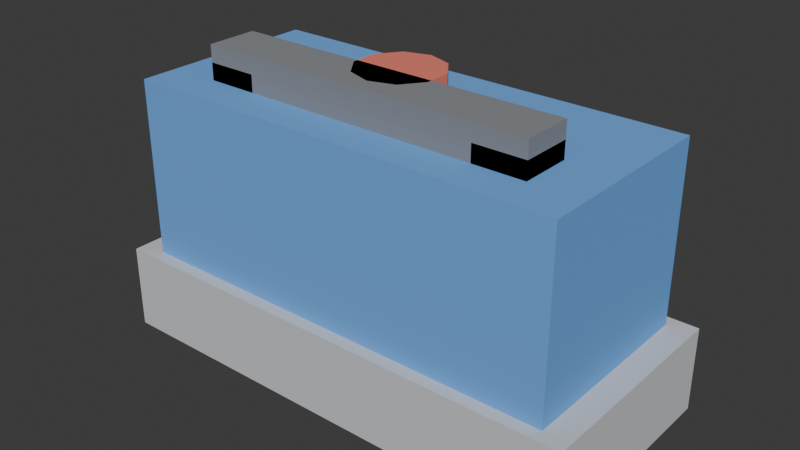 # Source: ELD_FERRO_v01.blend  (saved by Blender 4.2.66; exported with 4.5.12 LTS)
import bpy
from mathutils import Matrix  # noqa: F401  (used for matrix-valued properties, if any)

bpy.ops.wm.read_factory_settings(use_empty=True)
scene = bpy.context.scene
scene.name = 'Scene'

# ---- collections
col_collection = bpy.data.collections.new('Collection'); scene.collection.children.link(col_collection)

# ---- materials (node trees are filled in below, after node groups)
mat_polyroom_pbr = bpy.data.materials.new('Polyroom_PBR')

# ---- material node trees
mat_polyroom_pbr.use_nodes = True; mat_polyroom_pbr.node_tree.nodes.clear()
_N = mat_polyroom_pbr.node_tree.nodes; _L = mat_polyroom_pbr.node_tree.links
n0 = _N.new('ShaderNodeOutputMaterial'); n0.name = 'Material Output'; n0.location = (300, 0)
n1 = _N.new('ShaderNodeBsdfPrincipled'); n1.name = 'Principled BSDF'; n1.location = (0, 0)
n1.inputs[2].default_value = 0.8
n2 = _N.new('ShaderNodeVertexColor'); n2.name = 'Color Attribute'; n2.location = (-300, 0)
n2.layer_name = 'Color'
_L.new(n2.outputs[0], n1.inputs[0])
_L.new(n1.outputs[0], n0.inputs[0])
n0.is_active_output = True

# ---- world
world_world = bpy.data.worlds.new('World'); scene.world = world_world
world_world.use_nodes = True; world_world.node_tree.nodes.clear()
_N = world_world.node_tree.nodes; _L = world_world.node_tree.links
n0 = _N.new('ShaderNodeOutputWorld'); n0.name = 'World Output'; n0.location = (300, 300)
n1 = _N.new('ShaderNodeBackground'); n1.name = 'Background'; n1.location = (10, 300)
n1.inputs[0].default_value = (0.05088, 0.05088, 0.05088, 1.0)
_L.new(n1.outputs[0], n0.inputs[0])
n0.is_active_output = True
world_world.color = (0.05088, 0.05088, 0.05088)
world_world.sun_shadow_jitter_overblur = 0.0

# ---- meshes
me_eld_ferro_v01 = bpy.data.meshes.new('ELD_FERRO_v01')
me_eld_ferro_v01.from_pydata([(-0.145, -0.065, 0.0), (-0.145, -0.065, 0.05), (-0.145, 0.065, 0.0), (-0.145, 0.065, 0.05), (0.145, -0.065, 0.0), (0.145, -0.065, 0.05), (0.145, 0.065, 0.0), (0.145, 0.065, 0.05), (-0.13, -0.0575, 0.045), (-0.13, -0.0575, 0.155), (-0.13, 0.0575, 0.045), (-0.13, 0.0575, 0.155), (0.13, -0.0575, 0.045), (0.13, -0.0575, 0.155), (0.13, 0.0575, 0.045), (0.13, 0.0575, 0.155), (-0.1, -0.035, 0.145), (-0.1, -0.035, 0.175), (-0.1, -0.005, 0.145), (-0.1, -0.005, 0.175), (0.1, -0.035, 0.145), (0.1, -0.035, 0.175), (0.1, -0.005, 0.145), (0.1, -0.005, 0.175), (-0.1, -0.035, 0.055), (-0.1, -0.035, 0.165), (-0.1, -0.005, 0.055), (-0.1, -0.005, 0.165), (-0.07, -0.035, 0.055), (-0.07, -0.035, 0.165), (-0.07, -0.005, 0.055), (-0.07, -0.005, 0.165), (0.07, -0.035, 0.055), (0.07, -0.035, 0.165), (0.07, -0.005, 0.055), (0.07, -0.005, 0.165), (0.1, -0.035, 0.055), (0.1, -0.035, 0.165), (0.1, -0.005, 0.055), (0.1, -0.005, 0.165), (-0.05, 0.005, 0.105), (-0.05, 0.005, 0.135), (-0.05, 0.055, 0.105), (-0.05, 0.055, 0.135), (0.05, 0.005, 0.105), (0.05, 0.005, 0.135), (0.05, 0.055, 0.105), (0.05, 0.055, 0.135), (0.0, 0.025, 0.155), (0.0, 0.025, 0.175), (0.01469, 0.02023, 0.155), (0.01469, 0.02023, 0.175), (0.02378, 0.007725, 0.155), (0.02378, 0.007725, 0.175), (0.02378, -0.007725, 0.155), (0.02378, -0.007725, 0.175), (0.01469, -0.02023, 0.155), (0.01469, -0.02023, 0.175), (0.0, -0.025, 0.155), (0.0, -0.025, 0.175), (-0.01469, -0.02023, 0.155), (-0.01469, -0.02023, 0.175), (-0.02378, -0.007725, 0.155), (-0.02378, -0.007725, 0.175), (-0.02378, 0.007725, 0.155), (-0.02378, 0.007725, 0.175), (-0.01469, 0.02023, 0.155), (-0.01469, 0.02023, 0.175)], [], [(0, 1, 3, 2), (2, 3, 7, 6), (6, 7, 5, 4), (4, 5, 1, 0), (2, 6, 4, 0), (7, 3, 1, 5), (8, 9, 11, 10), (10, 11, 15, 14), (14, 15, 13, 12), (12, 13, 9, 8), (10, 14, 12, 8), (15, 11, 9, 13), (16, 17, 19, 18), (18, 19, 23, 22), (22, 23, 21, 20), (20, 21, 17, 16), (18, 22, 20, 16), (23, 19, 17, 21), (24, 25, 27, 26), (26, 27, 31, 30), (30, 31, 29, 28), (28, 29, 25, 24), (26, 30, 28, 24), (31, 27, 25, 29), (32, 33, 35, 34), (34, 35, 39, 38), (38, 39, 37, 36), (36, 37, 33, 32), (34, 38, 36, 32), (39, 35, 33, 37), (40, 41, 43, 42), (42, 43, 47, 46), (46, 47, 45, 44), (44, 45, 41, 40), (42, 46, 44, 40), (47, 43, 41, 45), (48, 49, 51, 50), (50, 51, 53, 52), (52, 53, 55, 54), (54, 55, 57, 56), (56, 57, 59, 58), (58, 59, 61, 60), (60, 61, 63, 62), (62, 63, 65, 64), (51, 49, 67, 65, 63, 61, 59, 57, 55, 53), (64, 65, 67, 66), (66, 67, 49, 48), (48, 50, 52, 54, 56, 58, 60, 62, 64, 66)])
_uv = me_eld_ferro_v01.uv_layers.new(name='UVMap')
_uv.uv.foreach_set('vector', [0.9132, 0.8736, 0.8429, 0.8736, 0.8429, 0.691, 0.9132, 0.691, 0.8251, 0.7995, 0.7548, 0.7995, 0.7548, 0.3921, 0.8251, 0.3921, 0.1673, 0.9158, 0.09706, 0.9158, 0.09706, 0.7331, 0.1673, 0.7331, 0.07918, 0.8417, 0.008936, 0.8417, 0.008936, 0.4342, 0.07918, 0.4342, 0.1916, 0.008936, 0.1916, 0.4164, 0.008936, 0.4164, 0.008936, 0.008936, 0.3921, 0.008936, 0.3921, 0.4164, 0.2095, 0.4164, 0.2095, 0.008936, 0.364, 0.5958, 0.2095, 0.5958, 0.2095, 0.4342, 0.364, 0.4342, 0.5645, 0.7574, 0.41, 0.7574, 0.41, 0.3921, 0.5645, 0.3921, 0.364, 0.7753, 0.2095, 0.7753, 0.2095, 0.6137, 0.364, 0.6137, 0.7369, 0.7574, 0.5824, 0.7574, 0.5824, 0.3921, 0.7369, 0.3921, 0.5715, 0.008936, 0.5715, 0.3742, 0.41, 0.3742, 0.41, 0.008936, 0.751, 0.008936, 0.751, 0.3742, 0.5894, 0.3742, 0.5894, 0.008936, 0.4521, 0.9758, 0.41, 0.9758, 0.41, 0.9336, 0.4521, 0.9336, 0.1392, 0.7152, 0.09706, 0.7152, 0.09706, 0.4342, 0.1392, 0.4342, 0.811, 0.3742, 0.7689, 0.3742, 0.7689, 0.3321, 0.811, 0.3321, 0.811, 0.2899, 0.7689, 0.2899, 0.7689, 0.008936, 0.811, 0.008936, 0.871, 0.008936, 0.871, 0.2899, 0.8289, 0.2899, 0.8289, 0.008936, 0.8851, 0.3921, 0.8851, 0.6731, 0.8429, 0.6731, 0.8429, 0.3921, 0.5862, 0.9298, 0.5862, 0.7753, 0.6284, 0.7753, 0.6284, 0.9298, 0.6462, 0.9298, 0.6462, 0.7753, 0.6884, 0.7753, 0.6884, 0.9298, 0.8889, 0.1635, 0.8889, 0.008936, 0.931, 0.008936, 0.931, 0.1635, 0.8889, 0.3359, 0.8889, 0.1814, 0.931, 0.1814, 0.931, 0.3359, 0.871, 0.3321, 0.871, 0.3742, 0.8289, 0.3742, 0.8289, 0.3321, 0.5121, 0.9336, 0.5121, 0.9758, 0.47, 0.9758, 0.47, 0.9336, 0.9029, 0.5466, 0.9029, 0.3921, 0.9451, 0.3921, 0.9451, 0.5466, 0.2095, 0.9477, 0.2095, 0.7931, 0.2516, 0.7931, 0.2516, 0.9477, 0.3218, 0.9477, 0.3218, 0.7931, 0.364, 0.7931, 0.364, 0.9477, 0.7548, 0.972, 0.7548, 0.8174, 0.797, 0.8174, 0.797, 0.972, 0.05108, 0.9477, 0.05108, 0.9898, 0.008936, 0.9898, 0.008936, 0.9477, 0.1392, 0.9336, 0.1392, 0.9758, 0.09706, 0.9758, 0.09706, 0.9336, 0.9451, 0.6348, 0.9029, 0.6348, 0.9029, 0.5645, 0.9451, 0.5645, 0.9732, 0.8315, 0.931, 0.8315, 0.931, 0.691, 0.9732, 0.691, 0.9911, 0.07918, 0.9489, 0.07918, 0.9489, 0.008936, 0.9911, 0.008936, 0.9732, 0.9898, 0.931, 0.9898, 0.931, 0.8493, 0.9732, 0.8493, 0.4802, 0.7753, 0.4802, 0.9158, 0.41, 0.9158, 0.41, 0.7753, 0.5683, 0.7753, 0.5683, 0.9158, 0.4981, 0.9158, 0.4981, 0.7753, 0.1916, 0.6043, 0.1635, 0.6043, 0.1635, 0.5837, 0.1916, 0.5837, 0.1916, 0.4911, 0.1635, 0.4911, 0.1635, 0.4735, 0.1916, 0.4735, 0.1916, 0.4735, 0.1635, 0.4735, 0.1635, 0.4518, 0.1916, 0.4518, 0.1916, 0.4518, 0.1635, 0.4518, 0.1635, 0.4342, 0.1916, 0.4342, 0.1916, 0.6841, 0.1635, 0.6841, 0.1635, 0.6635, 0.1916, 0.6635, 0.1916, 0.6635, 0.1635, 0.6635, 0.1635, 0.6428, 0.1916, 0.6428, 0.1916, 0.5658, 0.1635, 0.5658, 0.1635, 0.5482, 0.1916, 0.5482, 0.1916, 0.5482, 0.1635, 0.5482, 0.1635, 0.5265, 0.1916, 0.5265, 0.0217, 0.9231, 0.008936, 0.9055, 0.008936, 0.8838, 0.0217, 0.8663, 0.04234, 0.8596, 0.06299, 0.8663, 0.07575, 0.8838, 0.07575, 0.9055, 0.06299, 0.9231, 0.04234, 0.9298, 0.1916, 0.5265, 0.1635, 0.5265, 0.1635, 0.5089, 0.1916, 0.5089, 0.1916, 0.6249, 0.1635, 0.6249, 0.1635, 0.6043, 0.1916, 0.6043, 0.8429, 0.9375, 0.8429, 0.9157, 0.8557, 0.8982, 0.8763, 0.8915, 0.897, 0.8982, 0.9097, 0.9157, 0.9097, 0.9375, 0.897, 0.955, 0.8763, 0.9617, 0.8557, 0.955])
_ca = me_eld_ferro_v01.color_attributes.new('Color', 'FLOAT_COLOR', 'POINT')
_ca.data.foreach_set('color', [0.62, 0.64, 0.67, 1.0, 0.62, 0.64, 0.67, 1.0, 0.62, 0.64, 0.67, 1.0, 0.62, 0.64, 0.67, 1.0, 0.62, 0.64, 0.67, 1.0, 0.62, 0.64, 0.67, 1.0, 0.62, 0.64, 0.67, 1.0, 0.62, 0.64, 0.67, 1.0, 0.15, 0.4, 0.85, 1.0, 0.15, 0.4, 0.85, 1.0, 0.15, 0.4, 0.85, 1.0, 0.15, 0.4, 0.85, 1.0, 0.15, 0.4, 0.85, 1.0, 0.15, 0.4, 0.85, 1.0, 0.15, 0.4, 0.85, 1.0, 0.15, 0.4, 0.85, 1.0, 0.25, 0.26, 0.28, 1.0, 0.25, 0.26, 0.28, 1.0, 0.25, 0.26, 0.28, 1.0, 0.25, 0.26, 0.28, 1.0, 0.25, 0.26, 0.28, 1.0, 0.25, 0.26, 0.28, 1.0, 0.25, 0.26, 0.28, 1.0, 0.25, 0.26, 0.28, 1.0, 0.25, 0.26, 0.28, 1.0, 0.25, 0.26, 0.28, 1.0, 0.25, 0.26, 0.28, 1.0, 0.25, 0.26, 0.28, 1.0, 0.25, 0.26, 0.28, 1.0, 0.25, 0.26, 0.28, 1.0, 0.25, 0.26, 0.28, 1.0, 0.25, 0.26, 0.28, 1.0, 0.25, 0.26, 0.28, 1.0, 0.25, 0.26, 0.28, 1.0, 0.25, 0.26, 0.28, 1.0, 0.25, 0.26, 0.28, 1.0, 0.25, 0.26, 0.28, 1.0, 0.25, 0.26, 0.28, 1.0, 0.25, 0.26, 0.28, 1.0, 0.25, 0.26, 0.28, 1.0, 0.72, 0.84, 0.9, 1.0, 0.72, 0.84, 0.9, 1.0, 0.72, 0.84, 0.9, 1.0, 0.72, 0.84, 0.9, 1.0, 0.72, 0.84, 0.9, 1.0, 0.72, 0.84, 0.9, 1.0, 0.72, 0.84, 0.9, 1.0, 0.72, 0.84, 0.9, 1.0, 0.85, 0.22, 0.16, 1.0, 0.85, 0.22, 0.16, 1.0, 0.85, 0.22, 0.16, 1.0, 0.85, 0.22, 0.16, 1.0, 0.85, 0.22, 0.16, 1.0, 0.85, 0.22, 0.16, 1.0, 0.85, 0.22, 0.16, 1.0, 0.85, 0.22, 0.16, 1.0, 0.85, 0.22, 0.16, 1.0, 0.85, 0.22, 0.16, 1.0, 0.85, 0.22, 0.16, 1.0, 0.85, 0.22, 0.16, 1.0, 0.85, 0.22, 0.16, 1.0, 0.85, 0.22, 0.16, 1.0, 0.85, 0.22, 0.16, 1.0, 0.85, 0.22, 0.16, 1.0, 0.85, 0.22, 0.16, 1.0, 0.85, 0.22, 0.16, 1.0, 0.85, 0.22, 0.16, 1.0, 0.85, 0.22, 0.16, 1.0])
me_eld_ferro_v01.materials.append(mat_polyroom_pbr)
me_eld_ferro_v01.update()

# ---- objects
ob_eld_ferro_v01 = bpy.data.objects.new('ELD_FERRO_v01', me_eld_ferro_v01)

# ---- transforms, parenting, visibility, modifiers, constraints
ob_eld_ferro_v01.location = (0.0, 0.0, 0.0)

# ---- collection membership
col_collection.objects.link(ob_eld_ferro_v01)

# ---- scene / render settings (as saved in the file)
scene.frame_start = 1; scene.frame_end = 250; scene.frame_set(1)
scene.render.engine = 'BLENDER_EEVEE_NEXT'
bpy.context.view_layer.update()

# ---- added for rendering (the .blend has no active camera and no usable light): camera, sun
cam_auto = bpy.data.cameras.new('AutoCamera')
cam_auto.lens = 50.0
cam_auto.sensor_width = 36.0
cam_auto.clip_end = 1000.0
ob_auto_camera = bpy.data.objects.new('AutoCamera', cam_auto)
scene.collection.objects.link(ob_auto_camera)
ob_auto_camera.location = (0.335673, -0.402808, 0.356038)
ob_auto_camera.rotation_euler = (1.09748, -7.21219e-08, 0.694738)
scene.camera = ob_auto_camera
light_auto_sun = bpy.data.lights.new('AutoSun', 'SUN')
light_auto_sun.energy = 3.0
light_auto_sun.angle = 0.0523599
ob_auto_sun = bpy.data.objects.new('AutoSun', light_auto_sun)
scene.collection.objects.link(ob_auto_sun)
ob_auto_sun.rotation_euler = (0.872665, 0.174533, 0.523599)
bpy.context.view_layer.update()
